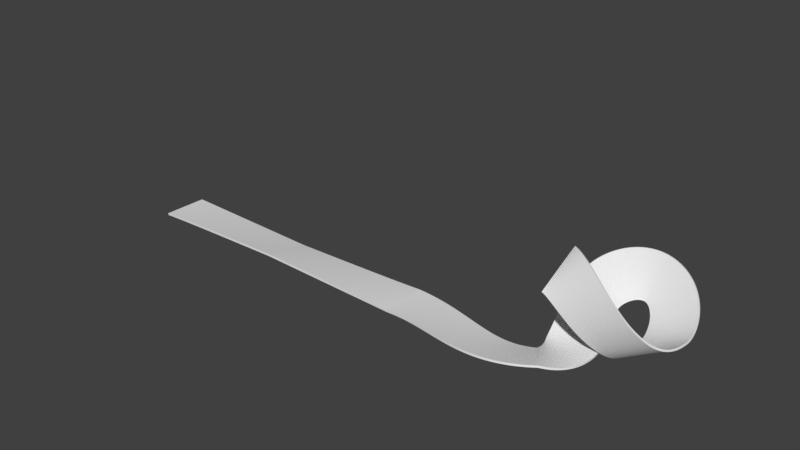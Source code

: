 # Source: desert_2.blend  (saved by Blender 2.79.0; exported with 4.5.12 LTS)
import bpy
from mathutils import Matrix  # noqa: F401  (used for matrix-valued properties, if any)

bpy.ops.wm.read_factory_settings(use_empty=True)
scene = bpy.context.scene
scene.name = 'Scene'

# ---- collections
col_collection_1 = bpy.data.collections.new('Collection 1'); scene.collection.children.link(col_collection_1)

# ---- materials (node trees are filled in below, after node groups)
mat_material = bpy.data.materials.new('Material')
mat_material.alpha_threshold = 0.0
mat_material.use_transparent_shadow = False
mat_material.roughness = 0.5
mat_material.line_color = (0.0, 0.0, 0.0, 1.0)

# ---- material node trees

# ---- world
world_world = bpy.data.worlds.new('World'); scene.world = world_world
world_world.color = (0.05088, 0.05088, 0.05088)
world_world.use_sun_shadow = False
world_world.sun_shadow_jitter_overblur = 0.0
world_world.cycles.sampling_method = 'MANUAL'

# ---- meshes
me_cube = bpy.data.meshes.new('Cube')
me_cube.from_pydata([(0.2638, 6.351, -0.2638), (0.2638, -6.351, -0.2638), (-0.2638, -6.351, -0.2638), (-0.2638, 6.351, -0.2638), (0.2638, 6.351, 0.2638), (0.2638, -6.351, 0.2638), (-0.2638, -6.351, 0.2638), (-0.2638, 6.351, 0.2638)], [], [(0, 1, 2, 3), (4, 7, 6, 5), (1, 5, 6, 2), (4, 0, 3, 7)])
me_cube.materials.append(mat_material)
me_cube.use_remesh_preserve_volume = False
me_cube.use_remesh_preserve_attributes = False
me_cube.use_mirror_vertex_groups = False
me_cube.update()

# ---- curves / text
cu_beziercurve = bpy.data.curves.new('BezierCurve', 'CURVE')
cu_beziercurve.dimensions = '3D'
_sp = cu_beziercurve.splines.new('BEZIER'); _sp.bezier_points.add(8)
_sp.bezier_points.foreach_set('co', [-9.886, -0.0225, 0.0, -5.409, -0.0225, 0.0, -0.9325, -0.0225, 0.0, 3.385, 0.0, 0.0, 3.578, 2.549, 0.8661, 4.681, 3.593, 1.134, 5.591, 2.341, 0.1718, 4.964, 0.7071, 0.89, 3.354, 0.7733, 2.175])
_sp.bezier_points.foreach_set('handle_left', [-11.64, -0.05524, 0.0, -7.209, -0.01431, 0.0, -1.81, -0.03887, 0.0, 1.989, -0.9443, 0.0, 3.566, 1.616, 0.4904, 4.103, 3.598, 1.302, 5.561, 3.153, 0.1718, 5.413, 0.9916, 0.3775, 3.818, 0.5322, 2.182])
_sp.bezier_points.foreach_set('handle_right', [-9.008, -0.006125, 0.0, -3.61, -0.03068, 0.0, 0.8235, 0.01025, 0.0, 4.328, 0.638, 0.0, 3.585, 3.044, 1.066, 5.364, 3.588, 0.9343, 5.624, 1.414, 0.1718, 4.474, 0.3971, 1.448, 2.89, 1.014, 2.169])
for _p, _l, _r in zip(_sp.bezier_points, ['ALIGNED', 'ALIGNED', 'ALIGNED', 'ALIGNED', 'ALIGNED', 'AUTO', 'ALIGNED', 'ALIGNED', 'ALIGNED'], ['ALIGNED', 'ALIGNED', 'ALIGNED', 'ALIGNED', 'ALIGNED', 'AUTO', 'ALIGNED', 'ALIGNED', 'ALIGNED']): _p.handle_left_type = _l; _p.handle_right_type = _r
_sp.bezier_points.foreach_set('tilt', [-0.03455, -0.1789, 0.006636, -0.2689, 1.034, 1.149, 1.164, 1.461, 1.91])
_sp.order_u = 0
_sp.order_v = 0
_sp.resolution_u = 64
cu_beziercurve.use_path = True
cu_beziercurve.use_path_clamp = True
cu_beziercurve.bevel_resolution = 0
cu_beziercurve.resolution_u = 64
cu_beziercurve.fill_mode = 'FULL'

# ---- objects
ob_beziercurve = bpy.data.objects.new('BezierCurve', cu_beziercurve)
ob_cube = bpy.data.objects.new('Cube', me_cube)

# ---- transforms, parenting, visibility, modifiers, constraints
ob_beziercurve.location = (0.0, 0.0, 0.0)
ob_beziercurve.scale = (9.076, 9.076, 9.076)
ob_beziercurve.lineart.crease_threshold = 0.0
ob_cube.location = (0.0, 0.0, 0.0)
ob_cube.lock_rotations_4d = False
ob_cube.empty_display_type = 'ARROWS'
ob_cube.lineart.crease_threshold = 0.0
_m = ob_cube.modifiers.new('Array', 'ARRAY')
_m.fit_type = 'FIT_CURVE'
_m.curve = ob_beziercurve
_m.constant_offset_displace = (0.0, 0.0, 0.0)
_m = ob_cube.modifiers.new('Curve', 'CURVE')
_m.object = ob_beziercurve

# ---- collection membership
col_collection_1.objects.link(ob_beziercurve)
col_collection_1.objects.link(ob_cube)

# ---- scene / render settings (as saved in the file)
scene.frame_start = 1; scene.frame_end = 250; scene.frame_set(1)
scene.render.engine = 'BLENDER_EEVEE_NEXT'
scene.render.resolution_percentage = 50
scene.render.dither_intensity = 0.0
scene.cycles.use_denoising = False
scene.cycles.samples = 128
scene.cycles.sampling_pattern = 'TABULATED_SOBOL'
scene.cycles.use_adaptive_sampling = False
scene.cycles.use_light_tree = False
scene.cycles.blur_glossy = 0.0
scene.cycles.sample_clamp_indirect = 0.0
scene.view_settings.view_transform = 'Standard'
bpy.context.view_layer.update()

# ---- added for rendering (the .blend has no active camera and no usable light): camera, sun
cam_auto = bpy.data.cameras.new('AutoCamera')
cam_auto.lens = 50.0
cam_auto.sensor_width = 36.0
cam_auto.clip_end = 2882.0
ob_auto_camera = bpy.data.objects.new('AutoCamera', cam_auto)
scene.collection.objects.link(ob_auto_camera)
ob_auto_camera.location = (141.293, -181.263, 141.246)
ob_auto_camera.rotation_euler = (1.09748, -7.21219e-08, 0.694738)
scene.camera = ob_auto_camera
light_auto_sun = bpy.data.lights.new('AutoSun', 'SUN')
light_auto_sun.energy = 3.0
light_auto_sun.angle = 0.0523599
ob_auto_sun = bpy.data.objects.new('AutoSun', light_auto_sun)
scene.collection.objects.link(ob_auto_sun)
ob_auto_sun.rotation_euler = (0.872665, 0.174533, 0.523599)
bpy.context.view_layer.update()
